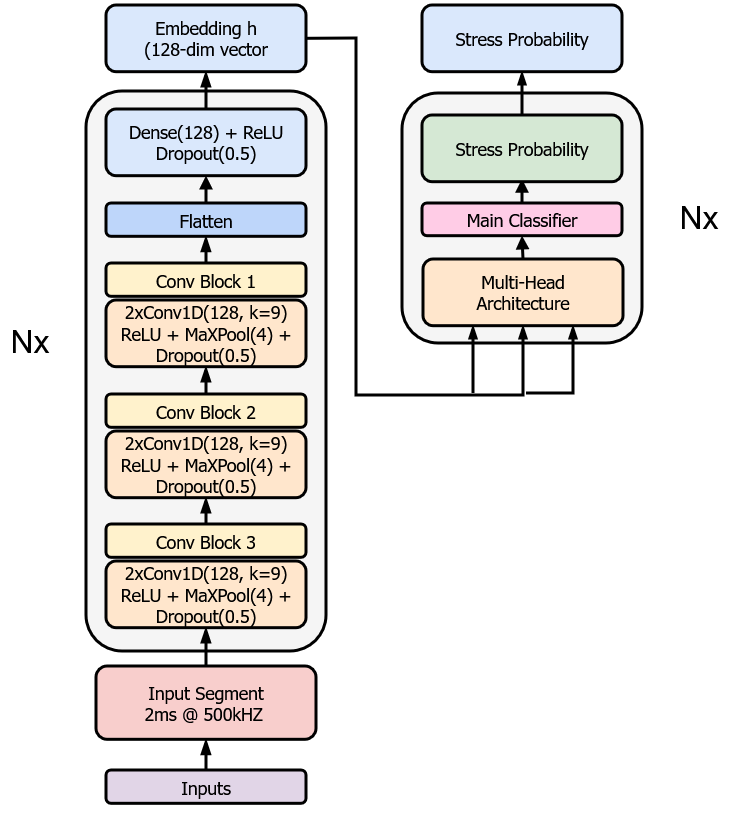

The diagram above was exported from draw.io. Its source (the exported page's mxGraphModel, read from the mxfile embedded in the PNG):
<mxGraphModel dx="2151" dy="857" grid="1" gridSize="10" guides="1" tooltips="1" connect="1" arrows="1" fold="1" page="0" pageScale="1" pageWidth="827" pageHeight="1169" math="0" shadow="0">
  <root>
    <mxCell id="0" />
    <mxCell id="1" parent="0" />
    <mxCell id="nXHosYYb5-X0DjjJwOUf-1" parent="1" style="rounded=1;whiteSpace=wrap;html=1;fillColor=#f5f5f5;strokeColor=light-dark(#000000, #959595);labelBackgroundColor=none;fontFamily=Tahoma;align=center;verticalAlign=middle;fontSize=12;fontColor=#333333;strokeWidth=3;" value="" vertex="1">
      <mxGeometry height="560" width="240" x="-420" y="216" as="geometry" />
    </mxCell>
    <mxCell id="nXHosYYb5-X0DjjJwOUf-2" parent="1" style="rounded=1;whiteSpace=wrap;html=1;fillColor=#dae8fc;strokeColor=light-dark(#000000, #5c79a3);labelBackgroundColor=none;fontFamily=Tahoma;strokeWidth=3;fontSize=15;" value="&lt;h3&gt;&lt;span style=&quot;font-weight: normal;&quot;&gt;Embedding h&lt;br&gt;(128-dim vector&lt;/span&gt;&lt;/h3&gt;" vertex="1">
      <mxGeometry height="66.66" width="200" x="-400" y="130" as="geometry" />
    </mxCell>
    <mxCell id="nXHosYYb5-X0DjjJwOUf-3" parent="1" style="rounded=1;whiteSpace=wrap;html=1;fillColor=#dae8fc;strokeColor=default;labelBackgroundColor=none;fontFamily=Tahoma;align=center;verticalAlign=middle;fontSize=15;strokeWidth=3;" value="&lt;h3&gt;&lt;span style=&quot;font-weight: normal;&quot;&gt;Dense(128) + ReLU&lt;/span&gt;&lt;br&gt;&lt;span style=&quot;font-weight: normal;&quot;&gt;Dropout(0.5)&lt;/span&gt;&lt;/h3&gt;" vertex="1">
      <mxGeometry height="66.66" width="200" x="-400" y="234" as="geometry" />
    </mxCell>
    <mxCell id="nXHosYYb5-X0DjjJwOUf-4" parent="1" style="rounded=1;whiteSpace=wrap;html=1;fillColor=light-dark(#bed6fa, #1d293b);strokeColor=default;labelBackgroundColor=none;fontFamily=Tahoma;align=center;verticalAlign=middle;fontSize=15;strokeWidth=3;" value="&lt;h3&gt;&lt;span style=&quot;font-weight: normal;&quot;&gt;Flatten&lt;/span&gt;&lt;/h3&gt;" vertex="1">
      <mxGeometry height="33.34" width="200" x="-400" y="328" as="geometry" />
    </mxCell>
    <mxCell id="nXHosYYb5-X0DjjJwOUf-5" parent="1" style="rounded=1;whiteSpace=wrap;html=1;fillColor=#ffe6cc;strokeColor=light-dark(#000000, #996500);labelBackgroundColor=none;fontFamily=Tahoma;align=center;verticalAlign=middle;fontSize=15;strokeWidth=3;" value="&lt;h3&gt;&lt;span style=&quot;font-weight: normal;&quot;&gt;2xConv1D(128, k=9)&lt;/span&gt;&lt;br&gt;&lt;span style=&quot;font-weight: normal;&quot;&gt;ReLU + MaXPool(4) + Dropout(0.5)&lt;/span&gt;&lt;/h3&gt;" vertex="1">
      <mxGeometry height="66.67" width="200" x="-400" y="425" as="geometry" />
    </mxCell>
    <mxCell id="nXHosYYb5-X0DjjJwOUf-6" parent="1" style="rounded=1;whiteSpace=wrap;html=1;fillColor=#fff2cc;strokeColor=light-dark(#000000, #6d5100);labelBackgroundColor=none;fontFamily=Tahoma;align=center;verticalAlign=middle;fontSize=15;strokeWidth=3;" value="&lt;h3&gt;&lt;span style=&quot;font-weight: normal;&quot;&gt;Conv Block 1&lt;/span&gt;&lt;/h3&gt;" vertex="1">
      <mxGeometry height="33.34" width="200" x="-400" y="388" as="geometry" />
    </mxCell>
    <mxCell id="nXHosYYb5-X0DjjJwOUf-7" parent="1" style="rounded=1;whiteSpace=wrap;html=1;fillColor=#fff2cc;strokeColor=light-dark(#000000, #6d5100);labelBackgroundColor=none;fontFamily=Tahoma;align=center;verticalAlign=middle;fontSize=15;strokeWidth=3;" value="&lt;h3&gt;&lt;span style=&quot;font-weight: normal;&quot;&gt;Conv Block 2&lt;/span&gt;&lt;/h3&gt;" vertex="1">
      <mxGeometry height="33.34" width="200" x="-400" y="519" as="geometry" />
    </mxCell>
    <mxCell id="nXHosYYb5-X0DjjJwOUf-8" parent="1" style="rounded=1;whiteSpace=wrap;html=1;fillColor=#ffe6cc;strokeColor=light-dark(#000000, #996500);labelBackgroundColor=none;fontFamily=Tahoma;align=center;verticalAlign=middle;fontSize=15;strokeWidth=3;" value="&lt;h3&gt;&lt;span style=&quot;font-weight: normal;&quot;&gt;2xConv1D(128, k=9)&lt;/span&gt;&lt;br&gt;&lt;span style=&quot;font-weight: normal;&quot;&gt;ReLU + MaXPool(4) + Dropout(0.5)&lt;/span&gt;&lt;/h3&gt;" vertex="1">
      <mxGeometry height="66.67" width="200" x="-400" y="556" as="geometry" />
    </mxCell>
    <mxCell id="nXHosYYb5-X0DjjJwOUf-9" parent="1" style="rounded=1;whiteSpace=wrap;html=1;fillColor=#fff2cc;strokeColor=light-dark(#000000, #6d5100);labelBackgroundColor=none;fontFamily=Tahoma;align=center;verticalAlign=middle;fontSize=15;strokeWidth=3;" value="&lt;h3&gt;&lt;span style=&quot;font-weight: normal;&quot;&gt;Conv Block 3&lt;/span&gt;&lt;/h3&gt;" vertex="1">
      <mxGeometry height="33.34" width="200" x="-400" y="649" as="geometry" />
    </mxCell>
    <mxCell id="nXHosYYb5-X0DjjJwOUf-10" parent="1" style="rounded=1;whiteSpace=wrap;html=1;fillColor=#ffe6cc;strokeColor=light-dark(#000000, #996500);labelBackgroundColor=none;fontFamily=Tahoma;align=center;verticalAlign=middle;fontSize=15;strokeWidth=3;" value="&lt;h3&gt;&lt;span style=&quot;font-weight: normal;&quot;&gt;2xConv1D(128, k=9)&lt;/span&gt;&lt;br&gt;&lt;span style=&quot;font-weight: normal;&quot;&gt;ReLU + MaXPool(4) + Dropout(0.5)&lt;/span&gt;&lt;/h3&gt;" vertex="1">
      <mxGeometry height="66.67" width="200" x="-400" y="686" as="geometry" />
    </mxCell>
    <mxCell id="nXHosYYb5-X0DjjJwOUf-11" parent="1" style="rounded=1;whiteSpace=wrap;html=1;fillColor=#f8cecc;strokeColor=light-dark(#000000, #d7817e);labelBackgroundColor=none;fontFamily=Tahoma;align=center;verticalAlign=middle;fontSize=15;strokeWidth=3;" value="&lt;h3&gt;&lt;span style=&quot;font-weight: normal;&quot;&gt;Input Segment&lt;br&gt;&lt;span style=&quot;white-space: pre;&quot;&gt;2ms @ 500kHZ&#09;&lt;/span&gt;&lt;/span&gt;&lt;/h3&gt;" vertex="1">
      <mxGeometry height="73.33" width="220" x="-410" y="791" as="geometry" />
    </mxCell>
    <mxCell id="nXHosYYb5-X0DjjJwOUf-12" parent="1" style="rounded=1;whiteSpace=wrap;html=1;fillColor=#e1d5e7;strokeColor=default;labelBackgroundColor=none;fontFamily=Tahoma;align=center;verticalAlign=middle;fontSize=15;strokeWidth=3;" value="&lt;h3&gt;&lt;span style=&quot;font-weight: normal;&quot;&gt;Inputs&lt;/span&gt;&lt;/h3&gt;" vertex="1">
      <mxGeometry height="33.34" width="200" x="-400" y="895" as="geometry" />
    </mxCell>
    <mxCell id="nXHosYYb5-X0DjjJwOUf-13" edge="1" parent="1" source="nXHosYYb5-X0DjjJwOUf-9" style="endArrow=blockThin;html=1;rounded=0;strokeColor=light-dark(#000000, #ffa19c);fontFamily=Tahoma;fontSize=12;fontColor=default;labelBackgroundColor=none;startSize=8;endSize=8;curved=1;fillColor=#FAE5C7;exitX=0.5;exitY=0;exitDx=0;exitDy=0;entryX=0.5;entryY=1;entryDx=0;entryDy=0;strokeWidth=3;endFill=1;" target="nXHosYYb5-X0DjjJwOUf-8" value="">
      <mxGeometry height="50" relative="1" width="50" as="geometry">
        <mxPoint x="-240" y="656" as="sourcePoint" />
        <mxPoint x="-190" y="606" as="targetPoint" />
      </mxGeometry>
    </mxCell>
    <mxCell id="nXHosYYb5-X0DjjJwOUf-14" edge="1" parent="1" source="nXHosYYb5-X0DjjJwOUf-11" style="endArrow=blockThin;html=1;rounded=0;strokeColor=light-dark(#000000, #ffa19c);fontFamily=Tahoma;fontSize=12;fontColor=default;labelBackgroundColor=none;startSize=8;endSize=8;curved=1;fillColor=#FAE5C7;exitX=0.5;exitY=0;exitDx=0;exitDy=0;entryX=0.5;entryY=1;entryDx=0;entryDy=0;strokeWidth=3;endFill=1;" target="nXHosYYb5-X0DjjJwOUf-10" value="">
      <mxGeometry height="50" relative="1" width="50" as="geometry">
        <mxPoint x="-70" y="625" as="sourcePoint" />
        <mxPoint x="-70" y="606" as="targetPoint" />
      </mxGeometry>
    </mxCell>
    <mxCell id="nXHosYYb5-X0DjjJwOUf-15" edge="1" parent="1" source="nXHosYYb5-X0DjjJwOUf-12" style="endArrow=blockThin;html=1;rounded=0;strokeColor=light-dark(#000000, #ffa19c);fontFamily=Tahoma;fontSize=12;fontColor=default;labelBackgroundColor=none;startSize=8;endSize=8;curved=1;fillColor=#FAE5C7;exitX=0.5;exitY=0;exitDx=0;exitDy=0;entryX=0.5;entryY=1;entryDx=0;entryDy=0;strokeWidth=3;endFill=1;" target="nXHosYYb5-X0DjjJwOUf-11" value="">
      <mxGeometry height="50" relative="1" width="50" as="geometry">
        <mxPoint x="-160" y="735" as="sourcePoint" />
        <mxPoint x="-160" y="716" as="targetPoint" />
      </mxGeometry>
    </mxCell>
    <mxCell id="nXHosYYb5-X0DjjJwOUf-16" edge="1" parent="1" source="nXHosYYb5-X0DjjJwOUf-7" style="endArrow=blockThin;html=1;rounded=0;strokeColor=light-dark(#000000, #ffa19c);fontFamily=Tahoma;fontSize=12;fontColor=default;labelBackgroundColor=none;startSize=8;endSize=8;curved=1;fillColor=#FAE5C7;exitX=0.5;exitY=0;exitDx=0;exitDy=0;entryX=0.5;entryY=1;entryDx=0;entryDy=0;endFill=1;strokeWidth=3;" target="nXHosYYb5-X0DjjJwOUf-5" value="">
      <mxGeometry height="50" relative="1" width="50" as="geometry">
        <mxPoint x="-110" y="545" as="sourcePoint" />
        <mxPoint x="-110" y="526" as="targetPoint" />
      </mxGeometry>
    </mxCell>
    <mxCell id="nXHosYYb5-X0DjjJwOUf-17" edge="1" parent="1" source="nXHosYYb5-X0DjjJwOUf-6" style="endArrow=blockThin;html=1;rounded=0;strokeColor=light-dark(#000000, #ffa19c);fontFamily=Tahoma;fontSize=12;fontColor=default;labelBackgroundColor=none;startSize=8;endSize=8;curved=1;fillColor=#FAE5C7;exitX=0.5;exitY=0;exitDx=0;exitDy=0;entryX=0.5;entryY=1;entryDx=0;entryDy=0;strokeWidth=3;endFill=1;" target="nXHosYYb5-X0DjjJwOUf-4" value="">
      <mxGeometry height="50" relative="1" width="50" as="geometry">
        <mxPoint x="-60" y="470" as="sourcePoint" />
        <mxPoint x="-59" y="446" as="targetPoint" />
      </mxGeometry>
    </mxCell>
    <mxCell id="nXHosYYb5-X0DjjJwOUf-18" edge="1" parent="1" source="nXHosYYb5-X0DjjJwOUf-4" style="endArrow=block;html=1;rounded=0;strokeColor=light-dark(#000000, #ffa19c);fontFamily=Tahoma;fontSize=12;fontColor=default;labelBackgroundColor=none;curved=1;fillColor=#FAE5C7;exitX=0.5;exitY=0;exitDx=0;exitDy=0;entryX=0.5;entryY=1;entryDx=0;entryDy=0;strokeWidth=3;endFill=1;" target="nXHosYYb5-X0DjjJwOUf-3" value="">
      <mxGeometry height="50" relative="1" width="50" as="geometry">
        <mxPoint x="10" y="310" as="sourcePoint" />
        <mxPoint x="11" y="286" as="targetPoint" />
      </mxGeometry>
    </mxCell>
    <mxCell id="nXHosYYb5-X0DjjJwOUf-19" edge="1" parent="1" source="nXHosYYb5-X0DjjJwOUf-3" style="endArrow=blockThin;html=1;rounded=0;strokeColor=light-dark(#000000, #ffa19c);fontFamily=Tahoma;fontSize=12;fontColor=default;labelBackgroundColor=none;startSize=8;endSize=8;curved=1;fillColor=#FAE5C7;exitX=0.5;exitY=0;exitDx=0;exitDy=0;entryX=0.5;entryY=1;entryDx=0;entryDy=0;strokeWidth=3;endFill=1;" target="nXHosYYb5-X0DjjJwOUf-2" value="">
      <mxGeometry height="50" relative="1" width="50" as="geometry">
        <mxPoint x="-110" y="90" as="sourcePoint" />
        <mxPoint x="-109" y="66" as="targetPoint" />
      </mxGeometry>
    </mxCell>
    <mxCell id="nXHosYYb5-X0DjjJwOUf-20" parent="1" style="rounded=1;whiteSpace=wrap;html=1;fillColor=#f5f5f5;strokeColor=light-dark(#000000, #959595);labelBackgroundColor=none;fontFamily=Tahoma;align=center;verticalAlign=middle;fontSize=12;fontColor=#333333;strokeWidth=3;" value="" vertex="1">
      <mxGeometry height="250" width="240" x="-104" y="218" as="geometry" />
    </mxCell>
    <mxCell id="Sa9rV8qxjXZx1mJdKtcJ-14" parent="1" style="rounded=1;whiteSpace=wrap;html=1;fillColor=#FFCCE6;strokeColor=light-dark(#000000, #6d5100);labelBackgroundColor=none;fontFamily=Tahoma;align=center;verticalAlign=middle;fontSize=15;strokeWidth=3;" value="&lt;h3&gt;&lt;span style=&quot;font-weight: normal;&quot;&gt;Main Classifier&lt;/span&gt;&lt;/h3&gt;" vertex="1">
      <mxGeometry height="32.67" width="200" x="-84" y="328" as="geometry" />
    </mxCell>
    <mxCell id="nXHosYYb5-X0DjjJwOUf-21" parent="1" style="rounded=1;whiteSpace=wrap;html=1;fillColor=#ffe6cc;strokeColor=light-dark(#000000, #996500);labelBackgroundColor=none;fontFamily=Tahoma;align=center;verticalAlign=middle;fontSize=15;strokeWidth=3;" value="&lt;h3&gt;&lt;span style=&quot;font-weight: normal;&quot;&gt;Multi-Head&lt;br&gt;Architecture&lt;/span&gt;&lt;/h3&gt;" vertex="1">
      <mxGeometry height="66.67" width="200" x="-83" y="384" as="geometry" />
    </mxCell>
    <mxCell id="Zm0zQ4woeKgAkDJtvZhI-2" edge="1" parent="1" source="Sa9rV8qxjXZx1mJdKtcJ-14" style="endArrow=block;html=1;rounded=0;strokeColor=light-dark(#000000, #ffa19c);fontFamily=Tahoma;fontSize=12;fontColor=default;labelBackgroundColor=none;curved=1;fillColor=#FAE5C7;exitX=0.5;exitY=0;exitDx=0;exitDy=0;entryX=0.5;entryY=1;entryDx=0;entryDy=0;strokeWidth=3;endFill=1;" value="">
      <mxGeometry height="50" relative="1" width="50" as="geometry">
        <mxPoint x="-162" y="285" as="sourcePoint" />
        <mxPoint x="16" y="304.0000000000002" as="targetPoint" />
      </mxGeometry>
    </mxCell>
    <mxCell id="Zm0zQ4woeKgAkDJtvZhI-3" edge="1" parent="1" source="nXHosYYb5-X0DjjJwOUf-21" style="endArrow=block;html=1;rounded=0;strokeColor=light-dark(#000000, #ffa19c);fontFamily=Tahoma;fontSize=12;fontColor=default;labelBackgroundColor=none;curved=1;fillColor=#FAE5C7;exitX=0.5;exitY=0;exitDx=0;exitDy=0;entryX=0.5;entryY=1;entryDx=0;entryDy=0;strokeWidth=3;endFill=1;" target="Sa9rV8qxjXZx1mJdKtcJ-14" value="">
      <mxGeometry height="50" relative="1" width="50" as="geometry">
        <mxPoint x="130" y="330" as="sourcePoint" />
        <mxPoint x="130" y="298" as="targetPoint" />
      </mxGeometry>
    </mxCell>
    <mxCell id="Zm0zQ4woeKgAkDJtvZhI-5" edge="1" parent="1" source="nXHosYYb5-X0DjjJwOUf-2" style="endArrow=blockThin;html=1;rounded=0;entryX=0.5;entryY=1;entryDx=0;entryDy=0;exitX=1;exitY=0.5;exitDx=0;exitDy=0;strokeWidth=3;endFill=1;" target="nXHosYYb5-X0DjjJwOUf-21" value="">
      <mxGeometry height="50" relative="1" width="50" as="geometry">
        <Array as="points">
          <mxPoint x="-150" y="163" />
          <mxPoint x="-150" y="520" />
          <mxPoint x="17" y="520" />
        </Array>
        <mxPoint x="50" y="600" as="sourcePoint" />
        <mxPoint x="100" y="550" as="targetPoint" />
      </mxGeometry>
    </mxCell>
    <mxCell id="Zm0zQ4woeKgAkDJtvZhI-9" parent="1" style="text;html=1;whiteSpace=wrap;strokeColor=none;fillColor=none;align=center;verticalAlign=middle;rounded=0;" value="&lt;p&gt;&lt;font style=&quot;font-size: 32px;&quot;&gt;Nx&lt;/font&gt;&lt;/p&gt;" vertex="1">
      <mxGeometry height="30" width="60" x="-506" y="450.67" as="geometry" />
    </mxCell>
    <mxCell id="Zm0zQ4woeKgAkDJtvZhI-11" parent="1" style="rounded=1;whiteSpace=wrap;html=1;fillColor=#D5E8D4;strokeColor=default;labelBackgroundColor=none;fontFamily=Tahoma;strokeWidth=3;fontSize=15;" value="&lt;h3&gt;&lt;span style=&quot;font-weight: normal;&quot;&gt;Stress Probability&lt;/span&gt;&lt;/h3&gt;" vertex="1">
      <mxGeometry height="66.66" width="200" x="-84" y="240.00000000000003" as="geometry" />
    </mxCell>
    <mxCell id="Zm0zQ4woeKgAkDJtvZhI-12" edge="1" parent="1" style="endArrow=blockThin;html=1;rounded=0;entryX=0.25;entryY=1;entryDx=0;entryDy=0;strokeWidth=3;endFill=1;" target="nXHosYYb5-X0DjjJwOUf-21" value="">
      <mxGeometry height="50" relative="1" width="50" as="geometry">
        <mxPoint x="-33" y="518" as="sourcePoint" />
        <mxPoint x="-140" y="208" as="targetPoint" />
      </mxGeometry>
    </mxCell>
    <mxCell id="Zm0zQ4woeKgAkDJtvZhI-13" edge="1" parent="1" style="endArrow=blockThin;html=1;rounded=0;entryX=0.75;entryY=1;entryDx=0;entryDy=0;strokeWidth=3;endFill=1;" target="nXHosYYb5-X0DjjJwOUf-21" value="">
      <mxGeometry height="50" relative="1" width="50" as="geometry">
        <Array as="points">
          <mxPoint x="67" y="518" />
        </Array>
        <mxPoint x="20" y="518" as="sourcePoint" />
        <mxPoint x="-140" y="208" as="targetPoint" />
      </mxGeometry>
    </mxCell>
    <mxCell id="Zm0zQ4woeKgAkDJtvZhI-15" parent="1" style="rounded=1;whiteSpace=wrap;html=1;fillColor=#dae8fc;strokeColor=light-dark(#000000, #5c79a3);labelBackgroundColor=none;fontFamily=Tahoma;strokeWidth=3;fontSize=15;" value="&lt;h3&gt;&lt;span style=&quot;font-weight: normal;&quot;&gt;Stress Probability&lt;/span&gt;&lt;/h3&gt;" vertex="1">
      <mxGeometry height="66.66" width="200" x="-84" y="130.00000000000003" as="geometry" />
    </mxCell>
    <mxCell id="Zm0zQ4woeKgAkDJtvZhI-16" parent="1" style="text;html=1;whiteSpace=wrap;strokeColor=none;fillColor=none;align=center;verticalAlign=middle;rounded=0;" value="&lt;p&gt;&lt;font style=&quot;font-size: 32px;&quot;&gt;Nx&lt;/font&gt;&lt;/p&gt;" vertex="1">
      <mxGeometry height="30" width="60" x="163" y="327" as="geometry" />
    </mxCell>
    <mxCell id="Zm0zQ4woeKgAkDJtvZhI-17" edge="1" parent="1" source="Zm0zQ4woeKgAkDJtvZhI-11" style="endArrow=blockThin;html=1;rounded=0;entryX=0.5;entryY=1;entryDx=0;entryDy=0;exitX=0.5;exitY=0;exitDx=0;exitDy=0;strokeWidth=3;endFill=1;" target="Zm0zQ4woeKgAkDJtvZhI-15" value="">
      <mxGeometry height="50" relative="1" width="50" as="geometry">
        <mxPoint x="-190" y="340" as="sourcePoint" />
        <mxPoint x="-140" y="290" as="targetPoint" />
      </mxGeometry>
    </mxCell>
  </root>
</mxGraphModel>